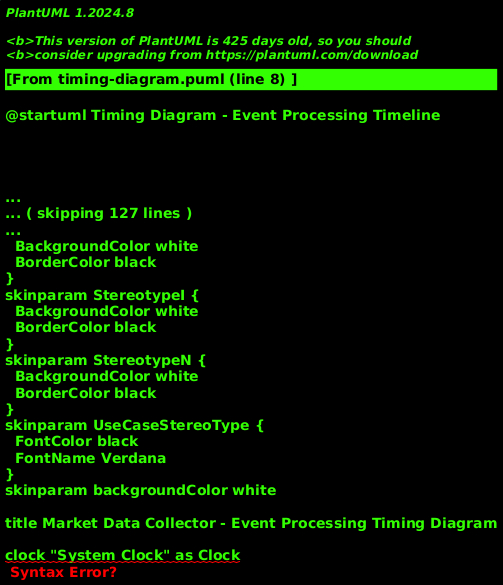

The diagram above was rendered by PlantUML. Its source (embedded in the PNG):
@startuml Timing Diagram - Event Processing Timeline
!theme plain
skinparam backgroundColor white

title Market Data Collector - Event Processing Timing Diagram

' ==================== PARTICIPANTS ====================
clock "System Clock" as Clock
robust "Provider Connection" as Provider
robust "Trade Collector" as TradeColl
robust "Quote Collector" as QuoteColl
robust "Event Pipeline" as Pipeline
robust "Storage Sink" as Storage
robust "Health Monitor" as Health

' ==================== TIMELINE ====================
' Time scale: milliseconds for high-frequency events

@0
Provider is Connected
TradeColl is Idle
QuoteColl is Idle
Pipeline is Waiting
Storage is Idle
Health is Healthy

@10
Provider is "Receiving\nTrade"
note top of Provider : WebSocket message arrives

@11
Provider is Connected
TradeColl is "Processing\nTrade"
note top of TradeColl
  ~100μs processing:
  - Sequence validation
  - Aggressor inference
  - VWAP update
end note

@12
TradeColl is Idle
Pipeline is "Queuing\nEvent"
note top of Pipeline : Channel.TryWrite() <1ms

@13
Pipeline is Waiting

@20
Provider is "Receiving\nQuote"

@21
Provider is Connected
QuoteColl is "Processing\nQuote"
note top of QuoteColl : ~50μs: BBO state update

@22
QuoteColl is Idle
Pipeline is "Queuing\nEvent"

@23
Pipeline is Waiting

@50
Pipeline is "Consuming\nBatch"
note top of Pipeline
  Batch read from channel
  (up to 100 events)
end note

@55
Pipeline is Waiting
Storage is "Writing\nJSONL"
note top of Storage
  ~5ms batch write
  Buffered I/O
end note

@60
Storage is Idle

' ==================== PERIODIC EVENTS ====================
@100
Provider is Connected
TradeColl is Idle
QuoteColl is Idle
Pipeline is Waiting
Storage is Idle
Health is Healthy

@5000
Pipeline is "Flushing"
note top of Pipeline : 5-second flush interval
Storage is "Flushing\nBuffers"
note top of Storage
  Force write to OS buffer
  ~10ms per file
end note

@5015
Pipeline is Waiting
Storage is Idle

@10000
Health is "Checking\nHealth"
note top of Health
  10-second health check
  - Verify heartbeat
  - Check latency
end note

@10050
Health is Healthy

' ==================== CONNECTION LOSS SCENARIO ====================
@15000
Provider is "Connection\nLost"
note top of Provider : Network failure detected

@15001
Health is "Degraded"
note top of Health : HeartbeatMissed event

@15010
Provider is Reconnecting
note top of Provider
  Exponential backoff:
  2s → 4s → 8s
end note

@17000
Provider is Connected
Health is Healthy
note top of Provider : Reconnection successful

' ==================== INTEGRITY EVENT ====================
@20000
Provider is "Receiving\nTrade"

@20001
TradeColl is "Gap\nDetected"
note top of TradeColl
  Sequence gap:
  Expected: 1001
  Received: 1005
end note

@20002
TradeColl is "Emitting\nIntegrity"
Pipeline is "Queuing\nIntegrity"

@20003
TradeColl is Idle
Pipeline is Waiting

' ==================== HIGHLIGHTS ====================
highlight 10 to 13 #LightBlue : Trade Processing (~3ms)
highlight 20 to 23 #LightGreen : Quote Processing (~3ms)
highlight 50 to 60 #LightYellow : Batch Storage (~10ms)
highlight 5000 to 5015 #LightPink : Periodic Flush (~15ms)
highlight 15000 to 17000 #LightCoral : Reconnection (~2s)
highlight 20000 to 20003 #LightOrange : Integrity Detection (~3ms)

@enduml